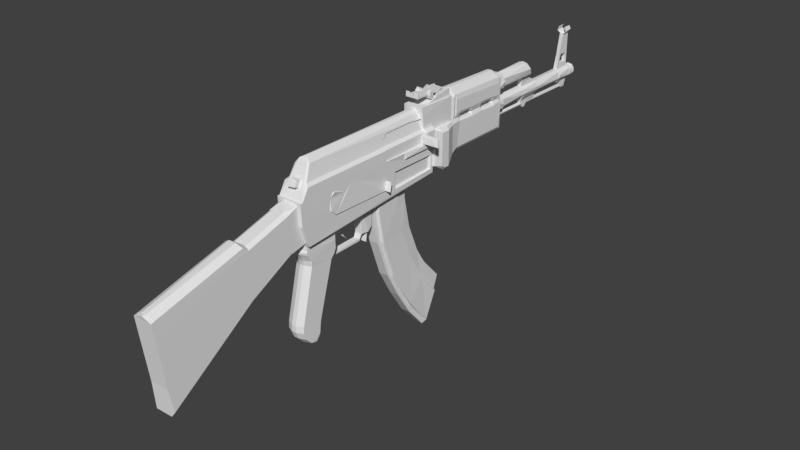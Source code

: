 # Source: AK47.blend  (saved by Blender 2.79.0; exported with 4.5.12 LTS)
import bpy
from mathutils import Matrix  # noqa: F401  (used for matrix-valued properties, if any)

bpy.ops.wm.read_factory_settings(use_empty=True)
scene = bpy.context.scene
scene.name = 'Scene'

# ---- collections
col_collection_1 = bpy.data.collections.new('Collection 1'); scene.collection.children.link(col_collection_1)

# ---- materials (node trees are filled in below, after node groups)
mat_material = bpy.data.materials.new('Material')
mat_material.alpha_threshold = 0.0
mat_material.use_transparent_shadow = False
mat_material.roughness = 0.5
mat_material.line_color = (0.0, 0.0, 0.0, 1.0)

# ---- material node trees

# ---- world
world_world = bpy.data.worlds.new('World'); scene.world = world_world
world_world.color = (0.05088, 0.05088, 0.05088)
world_world.use_sun_shadow = False
world_world.sun_shadow_jitter_overblur = 0.0
world_world.cycles.sampling_method = 'MANUAL'

# ---- meshes
me_cube_002 = bpy.data.meshes.new('Cube.002')
me_cube_002.from_pydata([(0.03439, 0.2859, 0.3165), (0.09772, 0.2859, 0.3165), (0.03439, 0.2691, 0.2848), (0.09772, 0.2691, 0.2848), (0.1792, -0.4058, 0.911), (-0.04709, -0.4058, 0.911), (0.0005446, -0.4103, 0.9403), (0.1316, -0.4103, 0.9403), (-0.04685, -0.3578, 0.5169), (0.0005446, -0.3544, 0.491), (0.1316, -0.3544, 0.491), (-0.04752, -0.8953, 0.7667), (0.1796, -0.8953, 0.7667), (-0.03281, -0.8988, 0.7828), (0.1316, -0.8862, 0.7999), (0.1651, -0.8878, 0.2217), (0.0005812, -0.8983, 0.8002), (0.1312, -0.9168, 0.8087), (0.0003213, -0.8884, 0.2074), (0.1649, -0.8988, 0.7828), (-0.04752, -0.8843, 0.2415), (0.1796, -0.8843, 0.2415), (0.1775, -0.9613, 0.8185), (-0.04536, -0.9613, 0.8185), (0.1065, -0.9784, 0.8565), (-0.03297, -0.8878, 0.2217), (0.1316, -0.8956, 0.203), (0.1796, -1.889, -0.4542), (0.1782, -1.999, 0.5469), (-0.04608, -1.999, 0.5469), (0.0005446, -2.003, 0.5742), (0.1316, -2.003, 0.5742), (-0.04411, -1.889, -0.4596), (0.165, -1.887, -0.4704), (0.0005446, -1.885, -0.4836), (0.1316, -1.885, -0.4836), (0.01285, -0.9727, 0.8519), (0.03848, -2.007, 0.5926), (0.09363, -2.007, 0.5926), (0.1716, 0.24, 0.4233), (-0.03086, 0.2532, 0.422), (0.1382, 0.27, 0.4201), (0.03439, 0.2827, 0.4181), (0.09772, 0.2827, 0.4181), (-0.03643, -0.1463, 0.4495), (0.1685, -0.1463, 0.4495), (0.09409, -0.1822, 0.4533), (0.03808, -0.1823, 0.4534), (-0.03952, 0.24, 0.4233), (0.163, 0.2532, 0.422), (-0.006082, 0.27, 0.4201), (0.09772, 0.2884, 0.37), (-0.03742, -0.1551, 0.4213), (0.1695, -0.1551, 0.4213), (0.09216, -0.1918, 0.4252), (0.0399, -0.1918, 0.425), (0.03449, 0.2883, 0.3721), (-0.03858, -0.1469, 0.3934), (0.1707, -0.1469, 0.3934), (0.09339, -0.1857, 0.3996), (0.03867, -0.1855, 0.3992), (-0.03954, -0.09664, 0.3125), (-0.03692, 0.2489, 0.3216), (0.169, 0.2489, 0.3216), (0.03357, 0.2873, 0.3164), (0.09862, 0.2874, 0.3164), (-0.0249, -0.1097, 0.3164), (0.157, -0.1097, 0.3164), (0.09358, -0.1539, 0.35), (0.03882, -0.1545, 0.3508), (0.1717, -0.09664, 0.3125), (0.1689, 0.2272, 0.2724), (0.0002728, 0.2528, 0.27), (0.03439, 0.2691, 0.2848), (0.09772, 0.2691, 0.2848), (0.03915, -0.1344, 0.306), (-0.03677, 0.2272, 0.2724), (0.1318, 0.2528, 0.27), (0.03439, 0.2651, 0.266), (0.09772, 0.2651, 0.266), (0.09324, -0.1344, 0.3063), (-0.03736, 0.1835, 0.226), (0.1695, 0.1835, 0.226), (0.02166, 0.2172, 0.2172), (0.1094, 0.2183, 0.2183), (-0.03671, -0.09219, 0.2504), (0.1688, -0.09219, 0.2504), (0.04238, -0.1271, 0.2542), (0.08973, -0.1271, 0.2542), (-0.03732, 0.003614, -0.3983), (0.1694, 0.003614, -0.3983), (0.02084, 0.03969, -0.4051), (0.1111, 0.04034, -0.4015), (-0.03818, -0.2379, -0.3675), (0.1703, -0.2379, -0.3675), (0.09267, -0.2763, -0.3689), (0.03927, -0.2763, -0.3696), (-0.03954, -0.0184, -0.5472), (0.1717, -0.0184, -0.5472), (-0.02354, 0.01355, -0.4788), (0.1557, 0.01355, -0.4788), (0.03439, 0.03807, -0.4774), (0.09772, 0.03807, -0.4774), (-0.03748, -0.2434, -0.4455), (0.1696, -0.2434, -0.4455), (0.09224, -0.2802, -0.4418), (0.03977, -0.2801, -0.442), (-0.02418, -0.001659, -0.5563), (0.1563, -0.001659, -0.5563), (0.03439, 0.02322, -0.5584), (0.09772, 0.02322, -0.5584), (-0.03879, -0.2116, -0.5279), (0.1709, -0.2116, -0.5279), (0.09363, -0.2505, -0.5225), (0.03828, -0.2502, -0.5228), (-0.03722, -0.0669, -0.6153), (0.1694, -0.06706, -0.6154), (0.0206, -0.0298, -0.6198), (0.1143, -0.03122, -0.6197), (-0.03924, -0.1418, -0.6003), (0.1713, -0.1419, -0.6002), (0.09451, -0.1805, -0.5962), (0.03659, -0.18, -0.5963), (-0.0588, 2.198, 1.081), (-0.05991, 2.931, 0.7819), (-0.05991, 2.931, 1.081), (0.2027, 2.165, 0.7819), (0.2027, 2.931, 1.081), (-0.04477, 2.165, 0.7527), (-0.04477, 2.925, 0.7527), (0.1876, 2.165, 0.7527), (-0.002881, 2.908, 0.7208), (0.1457, 2.165, 0.7208), (0.04711, 2.868, 0.6938), (0.09567, 2.165, 0.6938), (-0.08232, 2.05, 0.7466), (-0.08232, 2.05, 1.081), (0.2214, 2.058, 0.7468), (0.2251, 2.05, 1.081), (-0.01504, 2.056, 0.6957), (0.04711, 2.05, 0.6585), (0.09945, 2.044, 0.6561), (-0.1363, 1.912, 0.6593), (-0.1385, 1.915, 1.081), (0.2812, 1.915, 0.6682), (0.2812, 1.915, 1.081), (0.2476, 1.909, 0.6309), (-0.04731, 1.915, 0.6071), (0.03258, 1.915, 0.5801), (0.1102, 1.915, 0.5801), (-0.1385, 1.862, 0.6682), (0.2812, 1.862, 0.6682), (0.2812, 1.8, 1.081), (-0.1143, 1.862, 0.639), (0.2502, 1.861, 0.633), (0.02001, 1.863, 0.5814), (0.1102, 1.862, 0.5801), (-0.1385, 1.8, 0.7005), (-0.1385, 1.8, 1.081), (0.2812, 1.8, 0.7005), (-0.1143, 1.8, 0.6713), (0.257, 1.8, 0.6713), (-0.04731, 1.8, 0.6394), (0.1901, 1.8, 0.6394), (0.03258, 1.8, 0.6123), (0.1102, 1.8, 0.6123), (-0.03869, 2.2, 1.115), (-0.04012, 2.931, 1.115), (0.1829, 2.931, 1.115), (-0.05915, 2.05, 1.115), (0.2019, 2.05, 1.115), (-0.1068, 1.915, 1.115), (0.2496, 1.915, 1.115), (-0.1068, 1.8, 1.115), (0.2496, 1.8, 1.115), (0.2027, 2.916, 1.306), (0.2027, 2.916, 1.165), (0.2027, 2.138, 1.165), (-0.05991, 2.916, 1.165), (-0.0599, 2.138, 1.334), (-0.05991, 2.138, 1.165), (0.1899, 2.916, 1.371), (-0.04743, 2.138, 1.39), (0.1478, 2.916, 1.408), (-0.004003, 2.138, 1.428), (0.0887, 2.916, 1.434), (0.05409, 2.138, 1.453), (0.1856, 2.916, 1.119), (0.1856, 2.138, 1.119), (-0.04278, 2.916, 1.119), (-0.04278, 2.138, 1.119), (0.2027, 2.611, 1.184), (0.1856, 2.591, 1.119), (-0.04278, 2.591, 1.119), (0.1856, 2.621, 1.147), (0.1907, 2.138, 1.389), (-0.05991, 2.601, 1.175), (0.1575, 2.138, 1.42), (0.09755, 2.138, 1.452), (-0.04278, 2.621, 1.147), (-0.04723, 2.916, 1.371), (0.2027, 2.812, 1.175), (0.04506, 2.916, 1.433), (0.1856, 2.795, 1.147), (-0.04278, 2.795, 1.147), (0.1856, 2.821, 1.119), (-0.05991, 2.804, 1.184), (-0.04278, 2.821, 1.119), (-0.05991, 2.41, 1.184), (-0.04278, 2.43, 1.119), (0.1856, 2.43, 1.119), (-0.04278, 2.4, 1.147), (0.2027, 2.42, 1.175), (-0.05989, 2.916, 1.308), (-0.01469, 2.916, 1.401), (0.1856, 2.4, 1.147), (-0.04278, 2.206, 1.119), (0.2027, 2.223, 1.184), (0.1856, 2.206, 1.119), (0.1856, 2.232, 1.147), (0.2027, 2.138, 1.334), (-0.05991, 2.215, 1.175), (-0.04278, 2.232, 1.147), (0.2027, 2.824, 1.064), (-0.04012, 2.842, 1.115), (0.1829, 2.842, 1.115), (0.1829, 2.815, 1.09), (-0.05991, 2.833, 1.073), (0.2027, 2.931, 0.7819), (0.1457, 2.908, 0.7208), (0.09567, 2.868, 0.6938), (-0.04012, 2.815, 1.09), (0.1829, 2.593, 1.115), (-0.05991, 2.61, 1.064), (-0.04012, 2.593, 1.115), (0.2027, 2.43, 1.064), (0.1829, 2.448, 1.115), (-0.04012, 2.448, 1.115), (0.1829, 2.421, 1.09), (-0.05991, 2.439, 1.073), (-0.04012, 2.421, 1.09), (-0.04012, 2.618, 1.09), (-0.05966, 2.175, 0.7811), (0.2027, 2.602, 1.073), (-0.002881, 2.165, 0.7208), (0.04711, 2.165, 0.6938), (0.1829, 2.618, 1.09), (0.1817, 2.2, 1.115), (0.1876, 2.925, 0.7527), (-0.05991, 2.225, 1.056), (-0.04012, 2.225, 1.09), (0.2018, 2.204, 1.076), (0.1829, 2.225, 1.09), (-0.04752, -1.966, 0.3662), (0.1796, -1.966, 0.3662), (0.179, -0.3578, 0.5169), (0.1796, -1.903, -0.1741), (-0.04752, -1.903, -0.1741), (-0.02534, 0.9148, 0.4634), (-0.02534, 0.9104, 0.8323), (0.1596, 0.9104, 0.8323), (0.1596, 1.217, 0.462), (-0.02672, 1.221, 0.8325), (0.1448, 1.222, 0.5787), (-0.01273, 1.222, 0.5724), (-0.005092, 1.221, 0.8323), (0.1393, 1.221, 0.8323), (-0.005092, 1.344, 0.8323), (0.1393, 1.344, 0.8323), (0.00322, 1.351, 0.8323), (0.131, 1.351, 0.8323), (0.006651, 0.8968, 0.8323), (0.1276, 0.9005, 0.4809), (0.1276, 0.8968, 0.8323), (0.009686, 0.8579, 0.4635), (0.008039, 0.8541, 0.8323), (0.1242, 0.8529, 0.8323), (0.1596, 0.9175, 0.4457), (0.1447, 1.24, 0.3772), (-0.01845, 1.237, 0.3881), (-0.001469, 1.356, 0.4447), (0.1359, 1.355, 0.4469), (0.006651, 0.903, 0.4626), (0.126, 0.8593, 0.4633), (-0.02534, 0.9881, 0.07229), (0.1596, 0.9881, 0.07229), (0.1506, 1.308, 0.07261), (-0.01637, 1.308, 0.07265), (-0.001669, 1.437, 0.06709), (0.136, 1.434, 0.07605), (0.006651, 0.9745, 0.07229), (0.1276, 0.9745, 0.07229), (0.1256, 0.93, 0.07714), (0.008584, 0.9325, 0.06786), (-0.02534, 1.143, -0.3671), (0.1596, 1.143, -0.3671), (0.1505, 1.451, -0.3004), (-0.01636, 1.451, -0.3006), (-0.001733, 1.58, -0.2789), (0.136, 1.575, -0.2695), (0.006651, 1.129, -0.3699), (0.1277, 1.153, -0.4282), (0.1257, 1.085, -0.3748), (0.008517, 1.088, -0.3826), (-0.02529, 1.44, -0.8759), (0.1596, 1.438, -0.8732), (-0.005092, 1.646, -0.636), (0.1364, 1.69, -0.4565), (0.1339, 1.937, -0.7297), (0.1276, 1.492, -0.9679), (0.1256, 1.454, -1.003), (0.008669, 1.461, -1.011), (-0.014, 1.73, -1.228), (-0.02534, 1.866, -0.9003), (0.1479, 1.73, -1.23), (0.1596, 1.866, -0.9003), (-0.0182, 1.871, -0.8883), (0.1524, 1.871, -0.8883), (-0.005092, 1.871, -0.8883), (0.1393, 1.871, -0.8883), (-0.00103, 1.936, -0.7313), (0.1258, 1.681, -1.265), (0.007765, 1.682, -1.264), (-0.0215, 1.624, -0.6089), (0.1393, 1.621, -0.6002), (-0.002561, 1.699, -0.4697), (0.1557, 1.637, -0.6268), (0.00669, 1.4, -0.8459), (0.008584, 1.263, -0.7055), (0.1257, 1.253, -0.6893), (-0.0155, 0.9104, 0.8323), (0.1507, 1.206, 0.8359), (0.1497, 0.9104, 0.8323), (0.001097, 1.221, 0.8323), (0.1316, 1.221, 0.8323), (0.00259, 1.344, 0.8323), (0.1316, 1.344, 0.8323), (0.1497, 0.9104, 0.7292), (-0.0155, 0.9104, 0.7292), (-0.009401, 1.215, 0.7292), (0.1388, 1.218, 0.7292), (0.00259, 1.344, 0.7292), (0.1316, 1.344, 0.7292), (0.02011, 0.9104, 0.8715), (0.1607, 1.221, 0.8325), (0.1145, 0.9104, 0.8718), (-0.01426, 1.206, 0.8397), (0.02445, 1.209, 0.8719), (0.1098, 1.209, 0.8718), (0.2083, 0.9593, 1.018), (0.1456, 1.605, 1.282), (0.2066, 0.9596, 1.136), (0.1735, 1.605, 1.163), (0.1717, 0.9596, 1.166), (0.1456, 0.9596, 1.282), (0.206, 1.605, 1.136), (0.2083, 1.604, 1.018), (0.202, 1.549, 1.026), (0.2021, 1.549, 1.119), (0.202, 1.585, 1.028), (0.4102, 1.551, 1.119), (0.402, 1.587, 1.032), (0.3496, 1.578, 1.032), (0.4003, 1.585, 1.112), (0.3955, 1.543, 1.032), (0.3496, 1.537, 1.113), (0.263, 1.576, 1.028), (0.2583, 1.537, 1.113), (0.2583, 1.578, 1.113), (0.2583, 1.537, 1.032), (0.2022, 1.584, 1.118), (0.4152, 1.575, 1.024), (0.4151, 1.575, 1.121), (0.4139, 1.555, 1.023), (0.2191, -0.2454, 0.7469), (0.2191, 1.727, 0.8199), (-0.08483, 1.727, 0.8199), (-0.08483, 1.727, 1.018), (0.2423, 1.727, 1.018), (0.2307, 1.252, 1.018), (0.2423, 1.26, 0.9641), (-0.08483, -0.2577, 1.001), (0.2191, -0.2577, 1.001), (-0.08478, 1.102, 0.8611), (0.2191, 1.248, 0.9471), (0.2423, 1.596, 1.018), (-0.08474, 1.684, 0.8561), (0.2423, 1.727, 0.9641), (0.2191, 1.727, 0.9447), (0.2171, 0.9656, 1.137), (-0.08463, -0.1527, 1.13), (0.24, 1.728, 1.136), (0.2407, 1.597, 1.135), (0.2177, -0.1492, 1.135), (-0.08168, 1.728, 1.138), (0.1814, 0.9648, 1.167), (0.1837, -0.1333, 1.164), (-0.04819, 1.728, 1.163), (0.2001, 1.728, 1.166), (-0.0451, -0.1317, 1.167), (-0.03922, 1.597, 1.185), (0.1987, 1.597, 1.166), (0.1564, 1.038, 1.282), (0.1737, 1.597, 1.282), (-0.02829, 1.728, 1.296), (-0.02794, 1.597, 1.298), (0.007245, -0.0365, 1.348), (0.1267, 1.605, 1.349), (0.001349, 1.605, 1.349), (0.1452, -0.04348, 1.327), (0.02027, 1.728, 1.369), (-0.02679, 1.605, 1.3), (0.09402, 1.728, 1.376), (0.08946, 1.605, 1.376), (0.02012, 1.597, 1.368), (0.114, 1.597, 1.371), (-0.084, -0.231, 1.001), (-0.02534, -0.1542, 1.156), (-0.002941, -0.074, 1.302), (0.1227, -0.05686, 1.329), (0.06618, -0.003978, 1.378), (-0.04703, -0.2463, 0.9634), (0.1792, -0.4058, 0.9109), (-0.04525, -0.4069, 0.9192), (0.1761, -0.2479, 0.973), (0.0005447, -0.2507, 0.9925), (0.1316, -0.4103, 0.9403), (-0.03859, -0.3556, 0.5019), (0.1743, -0.1672, 0.5435), (0.179, -1.889, -0.4565), (0.1787, -1.998, 0.5453), (-0.04657, -1.998, 0.5453), (0.02957, -2.006, 0.5896), (-0.04326, -1.888, -0.4644), (0.1316, -1.885, -0.4836), (0.1046, -2.006, 0.5883), (-0.03809, 0.2424, 0.5524), (-0.03167, -0.1539, 0.5238), (0.1702, 0.2424, 0.5524), (-0.03762, 0.245, 0.4228), (0.1697, 0.245, 0.4228), (0.02207, 0.2812, 0.5523), (0.02199, 0.2802, 0.4182), (0.1083, 0.2811, 0.4182), (0.1125, 0.28, 0.5523), (-0.03708, -0.146, 0.4495), (0.1692, -0.146, 0.4495), (0.1638, -0.1539, 0.5238), (0.06606, -0.1905, 0.4544), (0.06606, -0.1897, 0.5241), (0.2068, 0.8973, 0.5834), (-0.07873, -0.1601, 0.5112), (-0.07242, 0.8971, 0.5834), (0.2158, -0.16, 0.5114), (-0.07246, 1.721, 0.6414), (-0.07246, 1.597, 0.6336), (-0.05025, 1.592, 1.042), (-0.04664, 1.569, 1.4), (0.1924, 1.592, 1.042), (0.1855, 1.569, 1.403), (-0.05025, 1.586, 1.205), (-0.05025, 2.062, 1.042), (0.1924, 2.062, 1.042), (0.1924, 1.589, 1.197), (-0.05025, 1.574, 1.307), (0.1924, 1.579, 1.302), (-0.04854, 2.062, 1.401), (0.1913, 2.062, 1.398), (-0.05991, 2.931, 0.7819), (0.2027, 2.931, 0.7819), (0.1905, 2.931, 1.112), (-0.04477, 2.925, 0.7527), (0.1876, 2.925, 0.7527), (-0.1385, 1.8, 0.7005), (-0.1385, 1.8, 1.081), (0.2812, 1.8, 0.7005), (0.2775, 1.8, 1.093), (0.2494, 1.8, 0.6656), (-0.1066, 1.8, 0.6652), (0.03258, 1.8, 0.6123), (0.1102, 1.8, 0.6123), (-0.1134, 1.719, 0.7311), (-0.1033, 1.719, 1.105), (0.2531, 1.719, 0.7224), (0.2436, 1.719, 1.109), (0.05779, 1.719, 0.6458), (-0.05223, 2.931, 1.106), (-0.1068, 1.8, 1.115), (0.195, 2.971, 1.106), (-0.05387, 2.968, 0.7604), (0.1934, 2.968, 0.7565), (-0.04768, 2.971, 1.112), (0.194, 2.916, 1.367), (0.1943, 2.916, 1.125), (0.1909, 2.138, 1.121), (-0.05086, 2.916, 1.122), (-0.04949, 2.138, 1.393), (-0.05121, 2.916, 1.367), (0.1453, 2.916, 1.409), (0.1931, 2.138, 1.397), (-0.002508, 2.916, 1.409), (0.06556, 2.138, 1.458), (0.07139, 2.916, 1.435), (-0.0486, 2.964, 1.123), (0.1933, 2.964, 1.354), (-0.05048, 2.964, 1.354), (0.07139, 2.964, 1.414), (-0.05147, 2.138, 1.125), (0.1909, 2.964, 1.121), (0.1986, 2.098, 1.168), (-0.04313, 2.097, 1.386), (0.1938, 2.098, 1.36), (0.09179, 2.097, 1.447), (0.1813, 2.097, 1.119), (0.1357, 2.097, 1.119), (0.004287, 2.097, 1.366), (0.1389, 2.097, 1.368), (0.06816, 2.097, 1.402), (0.00633, 2.097, 1.118), (0.1383, 2.056, 1.117), (0.003838, 2.056, 1.368), (0.1385, 2.056, 1.366), (0.07463, 2.056, 1.402), (0.005847, 2.056, 1.118), (0.1028, 3.794, 0.9053), (-0.0002567, 3.794, 0.971), (0.05278, 3.794, 0.9266), (0.143, 3.794, 0.9687), (0.1497, 3.794, 1.008), (0.129, 3.794, 1.057), (0.1038, 3.794, 1.069), (0.06062, 3.794, 1.07), (0.04187, 3.794, 1.081), (0.01645, 3.794, 1.054), (-0.009117, 3.794, 1.009), (0.04113, 3.794, 0.9049), (0.09686, 3.522, 0.9299), (-0.009012, 3.522, 0.9871), (0.04113, 3.522, 0.9051), (0.1486, 3.522, 0.989), (0.139, 3.522, 1.042), (0.1007, 3.522, 1.067), (0.043, 3.522, 1.07), (0.001781, 3.522, 1.036), (0.01662, 3.522, 0.9503), (0.1253, 3.091, 0.9469), (0.1354, 3.091, 1.043), (0.05772, 3.091, 1.072), (0.001742, 3.091, 1.025), (0.02957, 3.091, 0.9367), (0.04396, 4.491, 0.9165), (0.02459, 4.49, 1.065), (0.004321, 4.49, 0.9513), (0.1494, 4.547, 1.037), (0.07195, 4.547, 1.085), (0.03039, 4.547, 0.9315), (0.09181, 4.547, 0.922), (0.1419, 4.547, 0.9628), (0.1291, 4.547, 1.041), (0.06819, 4.547, 1.073), (0.01085, 4.547, 1.048), (-0.003088, 4.547, 0.979), (0.04553, 4.563, 0.9252), (0.09652, 4.563, 0.9296), (0.1375, 4.563, 0.9616), (0.1465, 4.563, 1.009), (0.1326, 4.563, 1.046), (0.06766, 4.563, 1.08), (0.01242, 4.563, 1.049), (-0.001599, 4.563, 0.9811), (0.0709, 4.596, 0.9223), (0.1147, 4.596, 0.9335), (0.1494, 4.596, 0.9832), (0.1442, 4.596, 1.029), (0.1172, 4.596, 1.065), (0.05795, 4.596, 1.078), (0.006912, 4.596, 1.045), (-0.006023, 4.596, 0.9862), (0.0267, 4.596, 0.9351), (0.05008, 4.596, 0.9474), (0.1225, 4.596, 0.9705), (0.1098, 4.596, 1.042), (0.03982, 4.596, 1.048), (0.01776, 4.596, 0.9914), (0.1098, 4.257, 0.9582), (0.1225, 4.257, 1.03), (0.05008, 4.257, 1.053), (0.01776, 4.257, 1.009), (0.03982, 4.257, 0.9521), (0.1076, 3.091, 0.914), (0.09382, 3.091, 1.092), (0.1076, 2.96, 0.914), (0.07195, 2.96, 0.9069), (0.1488, 2.96, 0.9447), (0.1639, 2.96, 1.033), (0.1076, 2.96, 1.086), (0.02687, 0.3311, 0.1883), (0.03626, 2.96, 1.086), (-0.008729, 2.96, 1.05), (-0.02029, 2.96, 0.9783), (0.03222, 2.96, 0.9148), (0.1046, 3.66, 1.174), (0.1673, 3.603, 1.28), (0.04137, 3.667, 1.153), (0.1544, 3.066, 1.212), (0.162, 3.066, 1.305), (0.07195, 3.066, 1.361), (-0.01805, 3.066, 1.305), (-0.01051, 3.066, 1.212), (0.02982, 3.066, 1.168), (0.1182, 3.066, 1.174), (0.1662, 3.066, 1.194), (0.1867, 3.066, 1.281), (0.1234, 3.066, 1.37), (0.01092, 3.066, 1.361), (-0.04117, 3.066, 1.289), (-0.027, 3.066, 1.201), (0.1157, 2.96, 1.157), (0.1847, 2.96, 1.222), (0.152, 2.96, 1.351), (0.04514, 2.96, 1.376), (-0.04079, 2.96, 1.302), (-0.0223, 2.96, 1.194), (0.02818, 2.96, 1.157), (-0.02344, 3.603, 1.28), (0.1516, 3.636, 1.207), (0.01712, 3.58, 1.343), (0.1084, 3.519, 1.174), (0.07195, 3.576, 1.358), (0.04047, 3.521, 1.17), (0.1268, 3.58, 1.343), (-0.007695, 3.636, 1.207), (0.1012, 3.794, 1.09), (0.09929, 3.703, 1.127), (-0.005897, 2.11, 1.427), (0.1847, 2.111, 1.4), (0.07832, 2.111, 1.458), (-0.05369, 2.111, 1.38), (-0.0435, 2.097, 1.119), (0.04229, 3.066, 1.092), (0.05127, 3.794, 0.8619), (0.03626, 3.091, 0.914), (0.1076, 3.066, 1.086), (-0.007586, 3.091, 0.9483), (0.1503, 3.091, 1.054), (-0.02094, 3.091, 1.02), (0.1652, 3.091, 1.0), (0.1515, 3.091, 0.9483), (0.01642, 3.091, 1.077), (0.02687, 0.6724, 0.2249), (0.1006, 0.323, 0.1944), (0.1006, 0.67, 0.2005), (0.02687, 0.329, 0.2164), (0.1006, 0.3357, 0.211), (0.02687, 0.2809, 0.3167), (0.02687, 0.2685, 0.302), (0.1006, 0.2682, 0.3017), (0.1006, 0.2813, 0.3172), (0.02687, 0.6764, 0.2055), (0.1006, 0.6774, 0.229), (0.1006, 0.7153, 0.2742), (-0.0005048, 0.7739, 0.2742), (0.02003, 0.7016, 0.2736), (0.1279, 0.7816, 0.2753), (0.1097, 0.6975, 0.274), (-0.0005048, 0.6969, 0.5738), (0.1279, 0.6969, 0.5738), (-0.0005048, 0.8344, 0.5891), (-0.0005048, 0.8312, 0.3156), (0.1279, 0.8316, 0.3212), (0.1279, 0.835, 0.5892), (0.08642, 3.091, 0.8563), (0.07195, 2.96, 0.8477), (0.06444, 3.091, 0.8496), (0.09688, 3.794, 0.8656), (0.04898, 3.522, 0.8604), (0.09407, 3.521, 0.8874), (0.09688, 3.658, 0.8656), (0.04958, 3.658, 0.8604), (0.09688, 3.573, 0.8034), (0.04956, 3.607, 0.7975), (0.04975, 3.574, 0.7953), (0.09688, 3.606, 0.8005), (0.08836, 4.279, 0.9309), (0.03, 4.279, 1.063), (0.01121, 4.279, 0.9535), (0.1021, 4.49, 0.9197), (0.148, 4.49, 0.9693), (0.1403, 4.49, 1.043), (0.08784, 4.49, 1.079), (-0.01076, 4.49, 0.9991), (0.101, 4.279, 0.9097), (0.04578, 4.279, 0.906), (0.1418, 4.279, 0.9724), (0.1479, 4.279, 1.014), (0.1273, 4.279, 1.049), (0.08798, 4.279, 1.074), (-0.002134, 4.279, 1.015), (0.04529, 4.362, 0.9014), (0.0984, 4.354, 0.9038), (0.0976, 4.462, 0.82), (0.0429, 4.462, 0.8233), (0.101, 4.394, 0.8233), (0.04478, 4.394, 0.8202), (0.07929, 2.952, 0.8254), (0.09446, 2.952, 0.8538), (0.06042, 2.952, 0.8658), (0.05228, 2.952, 0.8346), (0.09162, 4.415, 0.8346), (0.08349, 4.415, 0.8658), (0.04944, 4.415, 0.8538), (0.06461, 4.415, 0.8254), (0.04795, 4.483, 1.062), (0.09595, 4.281, 1.062), (0.04795, 4.382, 1.494), (0.09595, 4.483, 1.494), (0.04795, 4.334, 1.257), (0.09595, 4.483, 1.062), (0.04795, 4.483, 1.494), (0.04924, 4.462, 1.245), (0.04795, 4.281, 1.062), (0.09595, 4.382, 1.494), (0.04931, 4.353, 1.246), (0.04908, 4.456, 1.138), (0.09436, 4.46, 1.244), (0.09479, 4.459, 1.142), (0.0946, 4.356, 1.249), (0.0944, 4.328, 1.141), (0.04983, 4.33, 1.143), (0.07002, 4.382, 1.488), (0.1144, 4.382, 1.502), (0.09609, 4.483, 1.494), (0.132, 4.483, 1.544), (0.111, 4.382, 1.583), (0.111, 4.483, 1.583), (-0.02805, 2.051, 1.469), (-0.02805, 2.055, 1.402), (0.03293, 4.382, 1.583), (0.01218, 4.382, 1.525), (0.01596, 4.483, 1.542), (0.1244, 4.382, 1.526), (0.1223, 4.483, 1.544), (-0.02805, 1.824, 1.451), (-0.02805, 1.668, 1.402), (0.03293, 4.483, 1.583), (0.02183, 4.382, 1.523), (0.05002, 4.483, 1.487), (0.172, 1.668, 1.402), (0.172, 1.824, 1.451), (0.172, 2.055, 1.402), (0.1617, 1.824, 1.481), (-0.0156, 2.031, 1.498), (0.1617, 1.847, 1.501), (0.172, 2.044, 1.485), (-0.007532, 2.014, 1.492), (-0.007532, 1.546, 1.515), (-0.01767, 1.938, 1.501), (-0.02805, 1.913, 1.516), (0.172, 1.916, 1.52), (0.074, 4.442, 1.554), (-0.007302, 2.055, 1.451), (-0.007302, 1.824, 1.451), (-0.01767, 1.824, 1.481), (-0.01767, 1.847, 1.501), (0.06921, 4.442, 1.483), (-0.007302, 1.916, 1.52), (0.1515, 2.055, 1.451), (0.05995, 4.422, 1.484), (0.1515, 2.03, 1.498), (0.1617, 1.938, 1.501), (0.1515, 1.913, 1.516), (0.1515, 1.824, 1.451), (0.06991, 4.422, 1.554), (0.08395, 4.422, 1.484), (0.1514, 1.546, 1.495), (0.1514, 1.546, 1.515), (0.1514, 2.014, 1.486), (0.1514, 1.572, 1.514), (-0.007532, 1.572, 1.514), (-0.007532, 1.546, 1.495), (-0.007532, 1.55, 1.557), (0.1514, 1.55, 1.557), (0.04226, 1.55, 1.556), (0.1016, 1.55, 1.556), (0.04226, 1.546, 1.515), (0.04226, 1.572, 1.514), (0.1016, 1.546, 1.515), (0.1016, 1.572, 1.514), (-0.02349, 1.773, 1.458), (0.1657, 1.773, 1.458), (0.1682, 1.749, 1.444), (0.1694, 1.718, 1.491), (0.1665, 1.726, 1.526), (0.1703, 1.78, 1.511), (-0.02477, 1.726, 1.458), (0.1658, 1.726, 1.458), (-0.0257, 1.718, 1.509), (-0.02259, 1.749, 1.541), (0.169, 1.75, 1.539), (-0.0265, 1.78, 1.511), (0.1269, 1.783, 1.492), (0.1269, 1.716, 1.492), (0.1269, 1.736, 1.539), (0.1269, 1.773, 1.528), (-0.02187, 1.75, 1.443), (0.01722, 1.716, 1.492), (0.01722, 1.736, 1.539), (0.01722, 1.773, 1.528), (0.01722, 1.783, 1.492), (0.219, 1.103, 0.8608), (0.1561, 1.605, 1.292), (0.1664, 0.9792, 1.233), (-0.02839, -0.06311, 1.295), (0.1055, 1.605, 1.282), (0.1059, 0.9653, 1.018), (0.106, 1.597, 1.018), (0.1057, 0.9669, 1.216), (0.1055, 1.038, 1.282), (-0.03922, 1.605, 1.185), (0.1056, 1.597, 1.282), (-0.04752, -1.966, 0.3662), (0.1796, -1.966, 0.3662), (-0.04357, -0.1678, 0.5468), (0.1758, -0.3562, 0.5059), (0.1796, -1.903, -0.1741), (-0.04752, -1.903, -0.1741), (0.1792, -2.031, 0.5357), (-0.03463, -1.922, -0.4851), (0.1694, -1.922, -0.4818), (0.07523, -2.043, 0.5879), (-0.04666, -2.033, 0.5379), (0.1796, -1.938, -0.185), (-0.04752, -1.938, -0.185), (-0.08473, 1.105, 0.6676), (0.219, 1.685, 0.6916), (0.2191, 1.106, 0.6641), (0.2191, 1.684, 0.8565), (0.2171, 0.2058, 0.725), (0.1576, 1.728, 1.329), (-0.06029, 1.12, 0.8422), (0.1945, 1.121, 0.8422), (0.1946, 1.666, 0.8401), (-0.06024, 1.666, 0.8402), (0.1946, 1.118, 0.6866), (-0.06024, 1.663, 0.7038), (-0.06024, 1.118, 0.685), (0.2182, -0.2318, 1.001), (0.1402, 0.8995, 0.5837), (0.2068, 1.721, 0.6414), (0.1589, 1.221, 0.6104), (0.04118, 1.605, 1.376), (0.004346, 0.8955, 0.5831), (-0.0283, 0.9075, 0.5847), (-0.08483, -0.2454, 0.7469), (-0.08483, 1.727, 0.6596), (0.1655, -0.1575, 1.15), (0.2156, 1.723, 0.6402), (-0.0222, 1.223, 0.6105), (-0.08483, 1.049, 0.615), (0.2069, 1.354, 0.6205), (-0.07231, 1.354, 0.6193), (-0.08469, 1.683, 0.6848), (0.1946, 1.662, 0.7016), (0.1437, 1.354, 0.619), (-0.01001, 1.354, 0.619), (0.2191, 0.9653, 1.018), (0.2191, 0.9844, 0.6099), (0.1293, 0.8508, 0.5803), (0.004346, 0.8508, 0.5803), (-0.01611, 1.22, 0.9106), (0.1498, 1.22, 0.9105), (0.162, 0.8996, 0.8844), (0.1293, 0.8429, 0.88), (0.1293, 0.8875, 0.8828), (0.004346, 0.8875, 0.8828), (-0.0283, 0.8996, 0.8845), (0.004346, 0.8429, 0.88), (0.1437, 1.346, 0.9186), (-0.01001, 1.346, 0.9186), (0.2171, 0.9658, 0.8127), (0.2173, 0.4634, 1.008), (0.2306, 0.9366, 0.7102), (0.2173, 0.3614, 0.9096), (0.2306, 0.2055, 0.7237), (0.2306, 0.1875, 0.9669), (0.2171, 0.1814, 0.9648), (0.2171, 0.1437, 0.7724), (0.2306, 0.1407, 0.7776), (0.2172, 0.1289, 0.8266), (0.2173, 0.1446, 0.9143), (0.2171, 0.9493, 0.7059), (0.2898, 0.9444, 0.7072), (0.2896, 0.9708, 0.8107), (0.2887, 0.9576, 0.8158), (0.02529, -0.2293, 1.121), (0.02529, -0.1719, 1.112), (0.02529, -0.1312, 1.192), (0.1186, -0.2298, 1.132), (0.1186, -0.1719, 1.112), (0.02529, -0.1923, 1.192), (0.1186, -0.1923, 1.192), (0.1186, -0.1312, 1.192), (0.04296, 0.329, 0.5555), (0.04361, 0.4279, 0.4976), (0.08453, 0.3291, 0.5555), (0.08306, 0.4593, 0.5603), (0.04298, 0.3819, 0.4899), (0.08398, 0.3826, 0.4884), (0.04351, 0.4284, 0.4022), (0.08359, 0.428, 0.3572), (0.04326, 0.4637, 0.3358), (0.04057, 0.5042, 0.2972), (0.08688, 0.5034, 0.2957), (0.04411, 0.4593, 0.5603), (0.08369, 0.4277, 0.4988), (0.08376, 0.43, 0.3968), (0.08396, 0.4628, 0.3368), (0.04363, 0.4301, 0.3531), (0.02163, 0.7838, 0.3036), (0.02163, 0.7631, 0.1564), (0.02163, 0.8034, 0.2955), (0.1066, 0.7696, 0.1537), (0.1066, 0.7903, 0.3009)], [], [(4, 12, 254), (5, 11, 13), (255, 21, 15), (16, 17, 14), (36, 24, 17), (16, 13, 36), (25, 32, 20), (20, 257, 253), (19, 22, 12), (31, 24, 38), (43, 41, 51), (48, 57, 52), (44, 48, 52), (58, 67, 70), (39, 63, 49), (64, 73, 72), (66, 75, 69), (56, 64, 50), (63, 70, 71), (61, 85, 66), (80, 88, 86), (77, 79, 74), (88, 95, 86), (85, 93, 96), (66, 85, 75), (77, 84, 79), (91, 99, 89), (98, 108, 100), (91, 101, 99), (89, 99, 97), (98, 116, 108), (108, 118, 110), (97, 111, 103), (107, 117, 115), (244, 139, 128), (130, 132, 248), (137, 146, 141), (148, 155, 147), (137, 144, 146), (141, 146, 149), (139, 147, 142), (139, 142, 135), (152, 159, 151), (155, 164, 162), (158, 173, 143), (220, 177, 217), (206, 213, 178), (208, 213, 196), (182, 214, 200), (175, 191, 201), (196, 199, 193), (201, 203, 205), (185, 202, 186), (197, 183, 198), (196, 213, 206), (175, 181, 195), (175, 201, 176), (175, 212, 191), (212, 215, 210), (180, 179, 221), (179, 182, 213), (184, 202, 214), (184, 186, 202), (221, 222, 216), (129, 131, 244), (227, 231, 224), (239, 240, 237), (126, 248, 228), (243, 246, 232), (242, 129, 128), (251, 252, 247), (255, 254, 21), (21, 256, 27), (8, 253, 5), (13, 16, 6, 5), (18, 9, 10, 26), (19, 4, 7, 14), (25, 8, 9, 18), (8, 20, 253), (14, 17, 19), (4, 19, 12), (8, 25, 20), (14, 7, 6, 16), (15, 26, 10, 255), (22, 19, 17, 24), (28, 254, 12, 22), (16, 36, 17), (32, 25, 18, 34), (2, 0, 1, 3), (28, 22, 24, 31), (30, 37, 36), (20, 32, 257), (36, 13, 23), (13, 11, 23), (33, 35, 26, 15), (27, 33, 15, 21), (29, 30, 36, 23), (34, 18, 26, 35), (37, 38, 24, 36), (54, 46, 47, 55), (42, 56, 50), (59, 58, 53, 54), (53, 45, 46, 54), (39, 53, 58), (52, 55, 47, 44), (56, 42, 43, 51), (45, 53, 39), (70, 63, 39, 58), (57, 61, 66), (60, 55, 52, 57), (48, 40, 62), (59, 54, 55, 60), (80, 68, 69, 75), (65, 77, 74), (62, 40, 50, 64), (63, 65, 41, 49), (61, 57, 48, 62), (68, 67, 58, 59), (64, 56, 51, 65), (69, 60, 57, 66), (68, 59, 60, 69), (78, 73, 74, 79), (51, 41, 65), (72, 76, 62, 64), (77, 65, 63, 71), (82, 71, 70, 86), (62, 76, 61), (67, 68, 80), (95, 88, 87, 96), (70, 67, 86), (75, 85, 87), (72, 73, 78), (91, 83, 84, 92), (83, 81, 76, 72), (84, 77, 71, 82), (81, 85, 61, 76), (83, 78, 79, 84), (67, 80, 86), (88, 80, 75, 87), (72, 78, 83), (103, 106, 96, 93), (101, 91, 92, 102), (104, 94, 95, 105), (97, 103, 93, 89), (90, 82, 86, 94), (92, 90, 100), (87, 85, 96), (91, 89, 81, 83), (92, 84, 82, 90), (89, 93, 85, 81), (105, 95, 96, 106), (86, 95, 94), (98, 104, 112), (98, 90, 94, 104), (92, 100, 102), (90, 98, 100), (121, 113, 114, 122), (97, 107, 115), (122, 114, 111, 119), (107, 109, 117), (113, 112, 104, 105), (109, 101, 102, 110), (114, 106, 103, 111), (109, 107, 99, 101), (113, 105, 106, 114), (110, 102, 100, 108), (119, 115, 116, 120), (97, 99, 107), (118, 116, 115, 117), (122, 119, 120, 121), (120, 116, 98, 112), (119, 111, 97, 115), (108, 116, 118), (121, 120, 112, 113), (117, 109, 110, 118), (138, 137, 126, 251), (227, 125, 124), (126, 130, 248), (130, 126, 137), (134, 132, 141), (131, 129, 248, 229), (133, 131, 229, 230), (145, 144, 137, 138), (147, 139, 140, 148), (143, 136, 135, 142), (137, 141, 132, 130), (140, 245, 134, 141), (136, 123, 242, 135), (135, 242, 128, 139), (139, 244, 245, 140), (154, 146, 144, 151), (151, 144, 145, 152), (225, 223, 127, 168), (148, 140, 141, 149), (161, 154, 151, 159), (156, 149, 146, 154), (154, 161, 163), (153, 142, 147, 155), (155, 148, 149, 156), (142, 153, 150), (165, 156, 154, 163), (142, 150, 143), (162, 160, 153, 155), (160, 157, 150, 153), (164, 155, 156, 165), (143, 173, 171), (157, 158, 143, 150), (174, 152, 145, 172), (170, 247, 166, 169), (172, 170, 169, 171), (174, 172, 171, 173), (170, 138, 251, 247), (169, 166, 123, 136), (171, 169, 136, 143), (172, 145, 138, 170), (207, 206, 178, 189), (218, 217, 177, 188), (209, 208, 196, 193), (191, 192, 194), (203, 201, 191, 194), (213, 182, 200), (199, 196, 206, 204), (183, 197, 195, 181), (198, 183, 185), (187, 176, 201, 205), (192, 191, 212, 210), (206, 207, 204), (208, 209, 211), (222, 221, 208, 211), (213, 208, 221, 179), (198, 185, 186), (190, 180, 221, 216), (220, 175, 195), (217, 212, 175, 220), (217, 218, 219), (182, 184, 214), (215, 212, 217, 219), (167, 125, 227, 224), (225, 168, 167, 224), (124, 242, 233, 227), (223, 225, 226), (127, 223, 228), (133, 245, 244, 131), (242, 124, 129), (246, 243, 223, 226), (226, 225, 224, 231), (236, 235, 243, 232), (232, 246, 241, 234), (239, 233, 242), (233, 234, 241), (234, 233, 239, 237), (235, 236, 238), (236, 232, 234, 237), (252, 251, 235, 238), (243, 235, 126), (238, 236, 237, 240), (249, 239, 242), (126, 228, 223, 243), (245, 133, 230, 134), (248, 132, 229), (230, 229, 132, 134), (246, 226, 231, 241), (231, 227, 233, 241), (250, 249, 123, 166), (128, 129, 244), (247, 252, 250, 166), (252, 238, 240, 250), (235, 251, 126), (240, 239, 249, 250), (204, 207, 205, 203), (242, 123, 249), (199, 204, 203, 194), (193, 199, 194, 192), (210, 215, 211, 209), (215, 219, 222, 211), (216, 222, 219, 218), (190, 216, 218, 188), (192, 210, 209, 193), (187, 205, 207, 189), (29, 23, 11, 253), (5, 253, 11), (255, 4, 254), (21, 254, 256), (263, 261, 278), (330, 343, 259), (262, 264, 279), (263, 266, 344), (281, 270, 268), (280, 279, 264), (327, 311, 328), (326, 315, 317), (317, 318, 319), (304, 312, 327), (295, 301, 305), (268, 335, 336), (259, 332, 330), (343, 347, 262), (331, 344, 334), (334, 340, 331), (346, 339, 333), (344, 345, 260), (346, 343, 330), (331, 345, 348), (331, 348, 344), (334, 266, 268, 336), (277, 261, 344, 260), (271, 259, 258, 282), (268, 266, 263, 281), (261, 263, 344), (280, 264, 265, 267), (262, 265, 264), (279, 258, 259, 262), (281, 280, 269, 270), (269, 267, 268, 270), (276, 273, 271, 275), (267, 269, 280), (273, 260, 259, 271), (272, 277, 260, 273), (283, 272, 273, 276), (275, 271, 282, 274), (281, 263, 278), (274, 283, 276, 275), (286, 289, 281, 278), (291, 285, 277, 272), (290, 282, 258, 284), (285, 286, 261, 277), (297, 287, 288, 298), (296, 299, 289, 286), (301, 295, 285, 291), (300, 290, 284, 294), (295, 296, 286, 285), (287, 279, 280, 288), (292, 291, 272, 283), (288, 280, 281, 289), (293, 274, 282, 290), (278, 261, 286), (292, 283, 274, 293), (284, 258, 279, 287), (320, 325, 307, 308), (310, 309, 301, 329), (302, 301, 291, 292), (305, 301, 309), (298, 288, 289, 299), (303, 293, 290, 300), (302, 292, 293, 303), (294, 284, 287, 297), (322, 311, 327, 312), (321, 314, 309, 310), (318, 306, 325, 320), (323, 316, 313), (319, 308, 307, 324), (310, 329, 328, 311), (312, 313, 315, 314), (317, 315, 313, 316), (308, 319, 318, 320), (317, 316, 318), (322, 312, 314, 321), (321, 310, 311, 322), (312, 304, 323, 313), (316, 323, 306, 318), (319, 324, 326, 317), (314, 315, 326, 305), (327, 300, 294, 304), (305, 309, 314), (305, 326, 296, 295), (304, 294, 297, 323), (296, 326, 324), (297, 306, 323), (329, 302, 303, 328), (324, 307, 299, 296), (306, 297, 298, 325), (325, 298, 299, 307), (301, 302, 329), (328, 303, 300, 327), (342, 336, 335, 341), (339, 346, 330, 338), (341, 335, 333, 339), (335, 267, 265, 333), (268, 267, 335), (262, 346, 333), (259, 260, 332), (338, 330, 332, 337), (337, 340, 339, 338), (341, 339, 340, 342), (337, 332, 331, 340), (340, 334, 336, 342), (332, 260, 345), (259, 343, 262), (332, 345, 331), (346, 347, 343), (346, 262, 347), (345, 344, 348), (363, 361, 362), (360, 364, 373), (368, 372, 363), (361, 371, 362), (366, 357, 359), (356, 355, 351, 349), (352, 353, 351, 355), (357, 369, 367, 358), (350, 354, 353, 352), (369, 357, 373, 364), (362, 366, 368, 363), (360, 365, 364), (366, 359, 370, 368), (365, 360, 358, 367), (369, 364, 365, 367), (372, 371, 361, 363), (368, 370, 372), (362, 371, 366), (359, 357, 358, 370), (360, 372, 370, 358), (357, 366, 371, 373), (373, 371, 372, 360), (390, 394, 377), (386, 377, 376), (403, 819, 401), (397, 399, 400), (400, 812, 411), (811, 409, 395), (396, 855, 393), (410, 412, 838), (411, 818, 400), (409, 420, 419), (418, 419, 406), (409, 419, 855), (399, 417, 812), (416, 417, 390), (424, 426, 422), (423, 425, 421), (432, 830, 829), (432, 829, 435), (437, 449, 447), (452, 852, 851), (451, 452, 868), (860, 857, 852), (457, 466, 464), (460, 461, 456), (482, 487, 474), (478, 485, 481), (475, 483, 477), (480, 485, 479), (468, 489, 471), (492, 504, 498), (635, 512, 511), (638, 510, 637), (637, 510, 634), (510, 517, 512), (512, 516, 511), (510, 515, 517), (512, 517, 516), (515, 520, 517), (517, 522, 516), (540, 539, 528), (531, 632, 530), (526, 640, 535), (528, 539, 527), (531, 533, 532), (538, 536, 544), (538, 544, 537), (676, 539, 536), (546, 590, 644), (543, 548, 542), (539, 545, 536), (536, 549, 544), (536, 545, 549), (541, 546, 540), (540, 546, 539), (552, 555, 550), (553, 557, 558), (689, 554, 551), (551, 560, 690), (687, 557, 553), (690, 561, 552), (559, 568, 560), (556, 564, 557), (561, 562, 555), (555, 563, 556), (566, 574, 567), (563, 571, 564), (564, 572, 565), (583, 587, 588), (573, 581, 574), (588, 587, 586, 585, 584), (582, 586, 587), (580, 585, 581), (546, 644, 646), (549, 641, 643), (641, 600, 643), (643, 599, 645), (645, 598, 648), (626, 607, 606), (628, 606, 630), (630, 605, 602), (608, 609, 616), (606, 613, 605), (607, 615, 614), (614, 620, 613), (610, 639, 609), (613, 619, 612), (612, 618, 611), (615, 621, 614), (625, 627, 601), (603, 631, 601), (531, 532, 632), (632, 532, 633), (625, 601, 631), (628, 630, 626), (501, 636, 499), (496, 634, 501), (590, 639, 642), (592, 672, 591), (648, 639, 590), (453, 866, 865, 374), (667, 668, 661), (668, 669, 663), (549, 673, 641), (524, 676, 677), (524, 677, 674), (529, 540, 528), (527, 676, 524), (685, 526, 525), (697, 525, 533), (684, 533, 531), (696, 531, 530), (695, 530, 528), (693, 528, 527), (687, 694, 693), (688, 695, 694), (690, 685, 697), (690, 692, 685), (693, 694, 695), (699, 693, 691), (699, 691, 692), (700, 702, 703), (711, 704, 707), (710, 707, 706), (709, 706, 705), (708, 705, 704), (725, 727, 713), (726, 721, 713), (725, 713, 717), (740, 731, 729), (746, 729, 738), (740, 741, 731), (745, 746, 739), (731, 741, 732), (729, 745, 738), (772, 767, 773), (748, 750, 771), (735, 751, 760), (757, 763, 765), (755, 780, 778), (761, 762, 742), (743, 747, 748, 771, 761, 742), (770, 752, 758), (768, 769, 753), (748, 747, 749, 753), (782, 784, 785), (716, 720, 713), (795, 791, 801), (793, 800, 803), (808, 788, 799), (806, 797, 796), (385, 815, 379), (858, 860, 452), (401, 815, 392), (423, 421, 822), (430, 826, 821), (861, 854, 858), (853, 451, 453), (403, 838, 415), (838, 403, 401), (854, 454, 455), (387, 378, 385), (450, 453, 867), (846, 417, 416), (850, 420, 413), (374, 853, 453), (860, 864, 857), (395, 409, 396), (868, 452, 851), (847, 873, 871), (849, 871, 870), (885, 889, 884), (887, 888, 886), (883, 882, 884, 889, 888, 887), (891, 892, 893), (890, 891, 881), (879, 893, 892), (901, 900, 897), (910, 911, 917), (908, 917, 906), (915, 909, 916), (914, 907, 915), (905, 904, 914), (883, 880, 882), (379, 384, 380), (836, 375, 388), (391, 378, 377, 394), (376, 854, 861, 386), (384, 379, 865, 809), (383, 858, 390), (846, 382, 374), (865, 846, 374), (853, 381, 416), (387, 380, 384, 388), (377, 386, 383, 390), (385, 379, 380, 387), (856, 834, 835, 866), (388, 384, 809, 836), (398, 391, 394, 397), (858, 416, 390), (399, 397, 394, 390), (816, 817, 402, 811), (846, 393, 855), (385, 392, 815), (410, 404, 405, 414), (811, 395, 816), (811, 402, 409), (406, 408, 411, 812), (813, 810, 402, 817), (409, 402, 810), (404, 410, 838), (420, 850, 408, 406), (419, 418, 417, 855), (846, 855, 417), (426, 424, 425, 423), (406, 419, 420), (812, 418, 406), (399, 390, 417), (427, 822, 428, 823), (421, 425, 424), (827, 433, 434, 828), (447, 446, 440, 438), (439, 445, 437, 436), (441, 442, 439, 436), (444, 438, 440, 443), (443, 442, 441, 444), (448, 446, 447, 449), (448, 449, 437, 445), (837, 890, 881, 883), (860, 858, 854, 455), (464, 465, 459, 457), (467, 459, 465), (456, 458, 463, 460), (460, 463, 465, 464), (462, 463, 458), (463, 462, 467, 465), (462, 461, 466, 467), (461, 460, 464, 466), (459, 467, 466, 457), (489, 468, 486, 491), (485, 480, 477, 483), (481, 483, 484, 482), (481, 482, 474, 473), (481, 485, 483), (473, 478, 481), (483, 475, 476, 484), (478, 479, 485), (484, 476, 487, 482), (491, 486, 470, 488), (490, 489, 491, 488), (488, 470, 469, 490), (490, 472, 471, 489), (469, 472, 490), (504, 492, 493, 508), (506, 505, 500, 502), (506, 502, 498, 504), (505, 503, 495, 497), (512, 636, 634, 510), (497, 500, 505), (515, 510, 638, 518), (635, 636, 512), (516, 514, 509, 511), (513, 509, 514), (519, 514, 516, 521), (516, 522, 521), (520, 515, 518, 523), (517, 520, 522), (538, 537, 525, 535), (526, 535, 525), (540, 529, 530, 541), (542, 532, 533, 543), (547, 546, 541, 542), (526, 527, 524), (534, 525, 537), (527, 539, 676), (533, 525, 534), (530, 529, 528), (543, 534, 537), (536, 675, 676), (537, 544, 543), (539, 546, 545), (542, 548, 547), (548, 543, 544, 549), (556, 557, 687, 686), (690, 552, 550), (686, 550, 556), (550, 555, 556), (553, 554, 689, 688), (551, 554, 560), (690, 560, 561), (688, 687, 553), (552, 561, 555), (559, 554, 553, 558), (569, 561, 560, 568), (560, 554, 559), (557, 564, 565), (566, 558, 557, 565), (567, 559, 558, 566), (561, 569, 562), (578, 562, 569, 577), (555, 562, 563), (559, 567, 568), (556, 563, 564), (566, 573, 574), (571, 563, 562, 570), (567, 574, 575), (576, 568, 567, 575), (562, 578, 570), (577, 569, 568, 576), (564, 571, 572), (573, 566, 565, 572), (581, 582, 575, 574), (580, 571, 570, 579), (582, 583, 577, 576), (570, 578, 579), (576, 575, 582), (572, 571, 580), (580, 581, 573, 572), (579, 578, 577, 583), (586, 582, 581, 585), (579, 583, 588), (584, 580, 579, 588), (658, 596, 652, 649), (580, 584, 585), (583, 582, 587), (645, 548, 549, 643), (647, 545, 546, 646), (595, 642, 610, 617), (548, 645, 648), (547, 548, 648), (545, 647, 589), (547, 648, 590), (549, 545, 589), (546, 547, 590), (671, 589, 591, 672), (609, 639, 597, 623), (595, 594, 644, 642), (594, 593, 647, 646), (643, 600, 599), (646, 644, 594), (645, 599, 598), (597, 639, 648, 598), (593, 591, 589, 647), (604, 625, 602, 605), (610, 627, 625, 604), (626, 624, 607), (609, 629, 627, 610), (628, 626, 606), (609, 608, 631, 629), (608, 607, 624, 631), (630, 606, 605), (615, 607, 608, 616), (605, 613, 612), (612, 611, 604, 605), (617, 610, 611, 618), (606, 607, 614), (610, 604, 611), (606, 614, 613), (614, 621, 620), (622, 616, 609, 623), (642, 639, 610), (613, 620, 619), (621, 615, 616, 622), (541, 633, 601, 627), (612, 619, 618), (631, 603, 629), (542, 629, 603), (504, 508, 503, 505, 506), (541, 627, 629, 542), (601, 633, 603), (633, 541, 530, 632), (625, 631, 624, 602), (542, 603, 532), (633, 532, 603), (602, 624, 626, 630), (508, 493, 495, 503), (638, 507, 494, 513), (509, 494, 499, 511), (499, 636, 635), (501, 634, 636), (494, 509, 513), (499, 635, 511), (637, 496, 507, 638), (496, 637, 634), (653, 650, 651, 659), (590, 642, 644), (592, 600, 672), (596, 658, 651, 650), (653, 659, 649, 652), (655, 596, 650, 656), (655, 654, 652, 596), (657, 653, 652, 654), (656, 650, 653, 657), (854, 376, 375, 856), (664, 659, 651, 660), (658, 649, 662), (660, 663, 664), (660, 651, 658, 662), (662, 649, 659, 664), (665, 662, 664, 666), (663, 660, 662, 661), (919, 921, 922, 918), (665, 667, 661, 662), (666, 664, 663, 670), (921, 919, 920, 922), (670, 669, 668, 667), (661, 668, 663), (670, 663, 669), (671, 673, 549, 589), (918, 920, 919), (673, 671, 672), (673, 672, 600, 641), (682, 680, 678, 677), (679, 676, 675, 681), (678, 538, 535, 640), (536, 538, 675), (674, 640, 526, 524), (678, 640, 674, 677), (538, 678, 675), (681, 675, 678, 680), (533, 534, 543), (679, 682, 677, 676), (681, 680, 682, 679), (527, 526, 683, 693), (685, 683, 526), (697, 685, 525), (684, 697, 533), (696, 684, 531), (695, 696, 530), (693, 695, 528), (693, 699, 686, 687), (696, 695, 688, 689), (687, 688, 694), (684, 696, 689, 551), (690, 697, 684, 551), (698, 692, 690, 550), (702, 699, 698, 703), (683, 685, 692), (683, 691, 693), (683, 692, 691), (698, 699, 692), (702, 700, 686, 699), (703, 698, 550, 701), (701, 700, 703), (715, 717, 712, 718), (550, 700, 701), (550, 686, 700), (710, 711, 707), (709, 710, 706), (708, 709, 705), (711, 708, 704), (722, 716, 714), (724, 725, 717, 715), (716, 722, 728, 720), (719, 718, 712, 723), (721, 726, 724, 715), (714, 718, 719, 722), (720, 723, 712), (727, 726, 713), (723, 720, 728), (726, 722, 719, 724), (719, 723, 725, 724), (723, 728, 727, 725), (722, 726, 727, 728), (730, 729, 746, 731), (732, 740, 730, 731), (733, 740, 732, 734), (731, 746, 745, 729), (738, 737, 744, 739), (745, 739, 744, 737), (739, 746, 738), (741, 740, 733, 734), (729, 730, 740), (734, 732, 741), (737, 738, 745), (742, 735, 736, 743), (763, 757, 756, 751, 735, 742, 762), (779, 774, 775, 755), (756, 757, 765), (752, 770, 769, 768, 766, 771, 750), (764, 767, 772, 759), (777, 775, 774), (773, 764, 759, 772), (761, 771, 766, 760), (766, 768, 753), (769, 770, 758), (761, 760, 751, 756, 765, 763, 762), (779, 778, 754), (760, 766, 753, 749, 736, 735), (769, 758, 752, 750, 748, 753), (779, 754, 776, 774), (779, 755, 778), (776, 777, 774), (777, 776, 754, 778), (784, 782, 780, 755), (783, 787, 786), (775, 777, 781), (786, 775, 781, 783), (785, 784, 786, 787), (781, 777, 787, 783), (785, 778, 780, 782), (716, 713, 721, 714), (792, 802, 801, 791), (800, 793, 789), (799, 788, 804, 794, 796, 797), (792, 798, 802), (803, 802, 798, 793), (791, 795, 790, 789, 793, 798, 792), (808, 807, 806, 805), (452, 860, 852), (802, 803, 800, 801), (805, 794, 795, 801), (794, 804, 790, 795), (804, 788, 789, 790), (789, 788, 808, 800), (807, 799, 797, 806), (794, 805, 796), (805, 806, 796), (816, 389, 865, 814), (799, 807, 808), (814, 865, 379, 815), (395, 389, 816), (880, 883, 881, 879), (858, 383, 833), (838, 398, 397, 404), (812, 417, 418), (396, 409, 855), (404, 397, 400, 405), (400, 399, 812), (401, 819, 815), (817, 816, 814, 815, 819), (823, 428, 424, 422), (428, 822, 421, 424), (832, 831, 826, 830), (427, 423, 822), (826, 829, 830), (827, 828, 831, 832), (826, 430, 435, 829), (431, 820, 830), (434, 429, 828), (832, 825, 433, 827), (831, 828, 429, 824), (830, 820, 825, 832), (826, 831, 824, 821), (432, 431, 830), (835, 809, 865, 866), (841, 836, 809, 840), (375, 836, 834, 856), (861, 833, 845), (842, 839, 383, 386), (410, 414, 415, 412), (398, 838, 401), (401, 392, 391, 398), (838, 412, 415), (392, 385, 378, 391), (843, 862, 841, 840), (844, 845, 839, 842), (842, 386, 861, 844), (845, 833, 383, 839), (841, 862, 834, 836), (843, 840, 809, 835), (859, 450, 847, 849), (835, 834, 862), (872, 867, 868, 876), (854, 856, 454), (874, 851, 852, 875), (451, 868, 867, 453), (849, 847, 871), (872, 873, 847, 867), (381, 853, 374, 382), (381, 382, 846, 416), (876, 868, 851, 874), (420, 409, 407, 413), (849, 863, 859), (835, 862, 843), (861, 845, 844), (833, 861, 858), (450, 867, 847), (451, 853, 858), (396, 393, 389, 395), (810, 407, 409), (393, 846, 865, 389), (853, 416, 858), (858, 452, 451), (866, 453, 450, 859, 848, 856), (870, 871, 875, 869), (871, 873, 874, 875), (877, 870, 869, 878), (876, 874, 873, 872), (870, 877, 863, 849), (869, 857, 864, 878), (875, 852, 857, 869), (878, 864, 863, 877), (848, 859, 860, 454), (886, 837, 883, 887), (882, 885, 884), (893, 879, 881, 891), (892, 891, 890, 879), (894, 895, 898, 897), (894, 896, 895), (898, 901, 897), (914, 903, 913, 905), (900, 901, 896, 899), (899, 894, 897, 900), (896, 894, 899), (909, 907, 906, 917), (907, 904, 902, 906), (908, 903, 914, 915), (912, 909, 917, 911), (910, 908, 915, 916), (911, 910, 916, 912), (913, 903, 906, 902), (908, 910, 917), (903, 908, 906), (916, 909, 912), (915, 907, 909), (914, 904, 907), (7, 4, 255, 10, 9, 8, 5, 6), (253, 257, 32, 34, 35, 33, 27, 256, 254, 28, 31, 38, 37, 30, 29), (39, 49, 41, 43, 42, 50, 40, 48, 44, 47, 46, 45), (64, 65, 74, 73), (125, 167, 168, 127, 228, 248, 129, 124), (152, 174, 173, 158, 157, 160, 162, 164, 165, 163, 161, 159), (179, 180, 190, 188, 177, 220, 195, 197, 198, 186, 184, 182), (175, 176, 187, 189, 178, 213, 200, 214, 202, 185, 183, 181), (266, 334, 344), (265, 262, 333), (375, 376, 377, 378, 387, 388), (405, 400, 818, 411, 408, 850, 413, 407, 810, 813, 817, 819, 403, 415, 414), (426, 423, 427, 823, 422), (820, 431, 432, 435, 430, 821, 824, 429, 434, 433, 825), (446, 448, 445, 439, 442, 443, 440), (436, 437, 447, 438, 444, 441), (455, 454, 860), (461, 462, 458, 456), (486, 468, 471, 472, 469, 470), (473, 474, 487, 476, 475, 477, 480, 479, 478), (499, 494, 507, 496, 501), (493, 492, 498, 502, 500, 497, 495), (513, 514, 519, 521, 522, 520, 523, 518, 638), (600, 592, 591, 593, 594, 595, 617, 618, 619, 620, 621, 622, 623, 597, 598, 599), (657, 654, 655, 656), (667, 665, 666, 670), (704, 705, 706, 707), (710, 709, 708, 711), (720, 712, 717, 713), (718, 714, 721, 715), (773, 767, 764), (775, 786, 784, 755), (743, 736, 749, 747), (777, 778, 785, 787), (808, 805, 801, 800), (856, 848, 454), (863, 864, 860, 859), (890, 837, 886, 888, 889, 885, 882, 880, 879), (895, 896, 901, 898), (905, 913, 902, 904), (918, 922, 920)])
me_cube_002.materials.append(mat_material)
me_cube_002.use_remesh_preserve_volume = False
me_cube_002.use_remesh_preserve_attributes = False
me_cube_002.use_mirror_vertex_groups = False
me_cube_002.update()

# ---- objects
ob_cube_002 = bpy.data.objects.new('Cube.002', me_cube_002)

# ---- transforms, parenting, visibility, modifiers, constraints
ob_cube_002.location = (0.0, 0.0, 0.0)
ob_cube_002.lock_rotations_4d = False
ob_cube_002.empty_display_type = 'ARROWS'
ob_cube_002.lineart.crease_threshold = 0.0

# ---- collection membership
col_collection_1.objects.link(ob_cube_002)

# ---- scene / render settings (as saved in the file)
scene.frame_start = 1; scene.frame_end = 250; scene.frame_set(1)
scene.render.engine = 'BLENDER_EEVEE_NEXT'
scene.render.resolution_percentage = 50
scene.render.dither_intensity = 0.0
scene.cycles.use_denoising = False
scene.cycles.samples = 128
scene.cycles.sampling_pattern = 'TABULATED_SOBOL'
scene.cycles.light_sampling_threshold = 0.0
scene.cycles.use_adaptive_sampling = False
scene.cycles.use_light_tree = False
scene.cycles.blur_glossy = 0.0
scene.cycles.sample_clamp_indirect = 0.0
scene.view_settings.view_transform = 'Standard'
bpy.context.view_layer.update()

# ---- added for rendering (the .blend has no active camera and no usable light): camera, sun
cam_auto = bpy.data.cameras.new('AutoCamera')
cam_auto.lens = 50.0
cam_auto.sensor_width = 36.0
cam_auto.clip_end = 1000.0
ob_auto_camera = bpy.data.objects.new('AutoCamera', cam_auto)
scene.collection.objects.link(ob_auto_camera)
ob_auto_camera.location = (6.84247, -6.76839, 5.52245)
ob_auto_camera.rotation_euler = (1.09748, -7.21219e-08, 0.694738)
scene.camera = ob_auto_camera
light_auto_sun = bpy.data.lights.new('AutoSun', 'SUN')
light_auto_sun.energy = 3.0
light_auto_sun.angle = 0.0523599
ob_auto_sun = bpy.data.objects.new('AutoSun', light_auto_sun)
scene.collection.objects.link(ob_auto_sun)
ob_auto_sun.rotation_euler = (0.872665, 0.174533, 0.523599)
bpy.context.view_layer.update()
